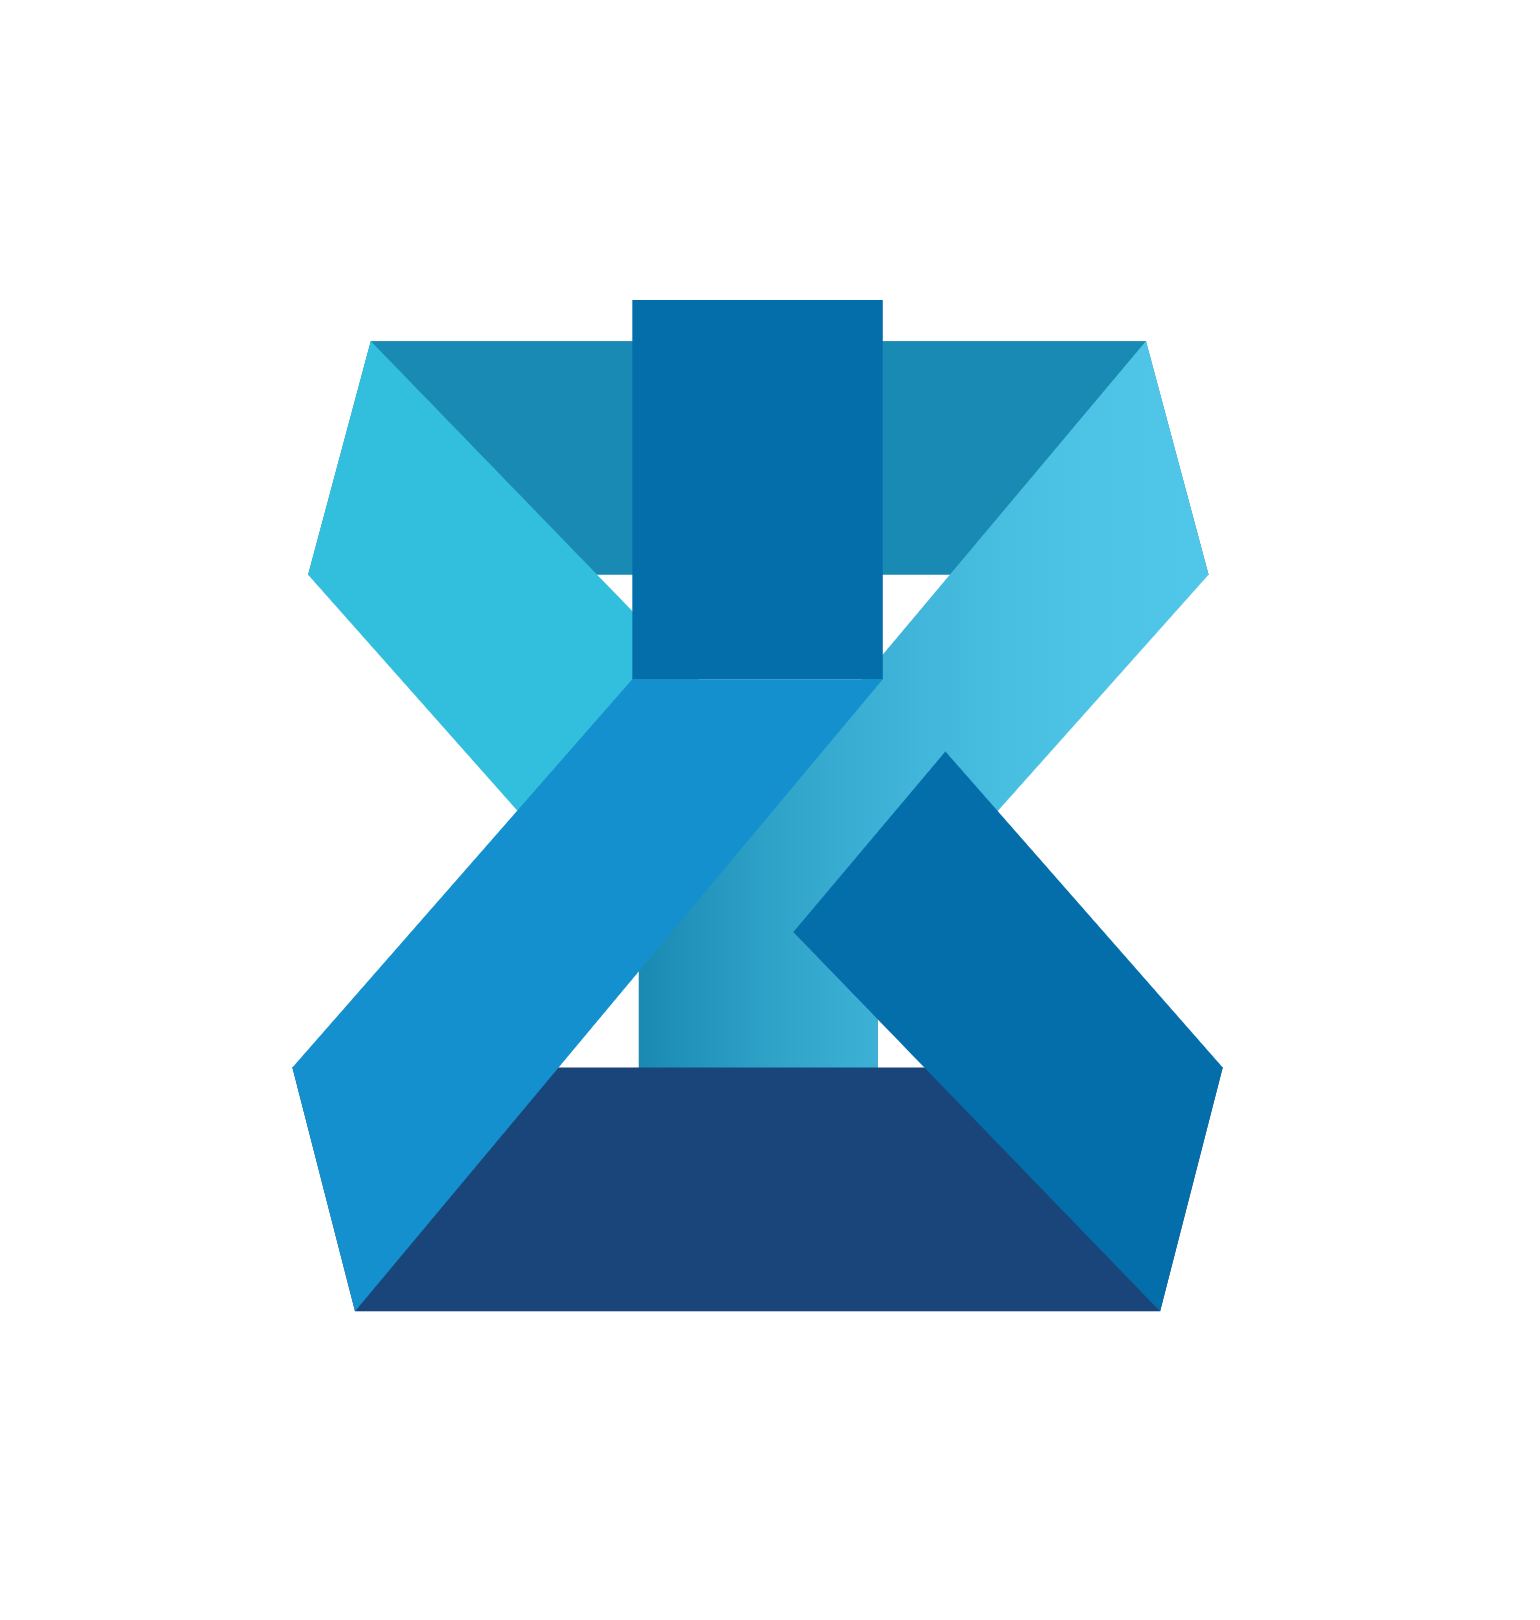

The diagram above was exported from draw.io. Its source (the exported page's mxGraphModel, read from the mxfile embedded in the PNG):
<mxGraphModel dx="1050" dy="522" grid="1" gridSize="10" guides="1" tooltips="1" connect="1" arrows="1" fold="1" page="1" pageScale="1" pageWidth="827" pageHeight="1169" math="0" shadow="0">
  <root>
    <mxCell id="0" />
    <mxCell id="1" parent="0" />
    <mxCell id="RAZ93EjNPpPVYl0Ehc9w-2" value="" style="image;aspect=fixed;html=1;points=[];align=center;fontSize=12;image=img/lib/azure2/ai_machine_learning/Machine_Learning.svg;imageBackground=none;rotation=-180;" parent="1" vertex="1">
      <mxGeometry x="120.24" y="63.11" width="91.17" height="96.88" as="geometry" />
    </mxCell>
    <mxCell id="RAZ93EjNPpPVYl0Ehc9w-3" value="" style="image;sketch=0;aspect=fixed;html=1;points=[];align=center;fontSize=12;image=img/lib/mscae/Machine_Learning_Service_Workspaces.svg;" parent="1" vertex="1">
      <mxGeometry x="120.24" y="60" width="93.03" height="101.13" as="geometry" />
    </mxCell>
  </root>
</mxGraphModel>